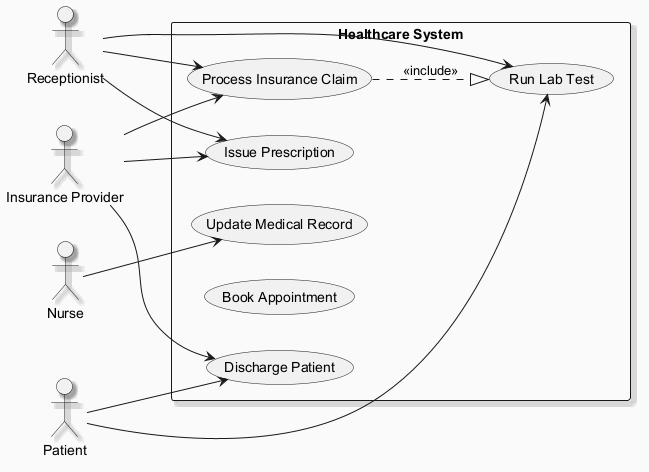

The diagram above was rendered by PlantUML. Its source (embedded in the PNG):
@startuml
skinparam backgroundColor #FAFAFA
skinparam classBackgroundColor #FFF3E0
skinparam classBorderColor #E65100
skinparam shadowing true
left to right direction
actor "Insurance Provider" as IP
actor "Receptionist" as R
actor "Patient" as P
actor "Nurse" as N
rectangle "Healthcare System" {
  usecase "Update Medical Record" as UC_UpdateMedicalRecord
  usecase "Discharge Patient" as UC_DischargePatient
  usecase "Process Insurance Claim" as UC_ProcessInsuranceClaim
  usecase "Book Appointment" as UC_BookAppointment
  usecase "Run Lab Test" as UC_RunLabTest
  usecase "Issue Prescription" as UC_IssuePrescription
}
IP --> UC_ProcessInsuranceClaim
IP --> UC_DischargePatient
IP --> UC_IssuePrescription
R --> UC_RunLabTest
R --> UC_ProcessInsuranceClaim
R --> UC_IssuePrescription
P --> UC_RunLabTest
P --> UC_DischargePatient
N --> UC_UpdateMedicalRecord
UC_ProcessInsuranceClaim ..|> UC_RunLabTest : <<include>>
@enduml